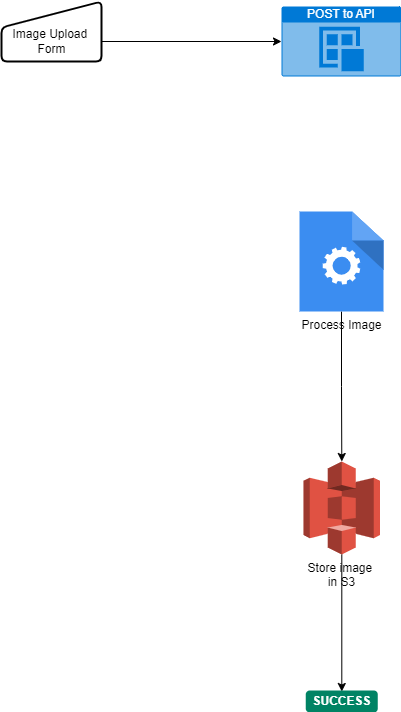

The diagram above was exported from draw.io. Its source (the exported page's mxGraphModel, read from the mxfile embedded in the PNG):
<mxGraphModel dx="435" dy="515" grid="1" gridSize="10" guides="1" tooltips="1" connect="1" arrows="1" fold="1" page="1" pageScale="1" pageWidth="827" pageHeight="1169" math="0" shadow="0">
  <root>
    <mxCell id="0" />
    <mxCell id="1" parent="0" />
    <mxCell id="hnjp8DvZRlbyfd281xix-1" value="" style="html=1;strokeWidth=2;shape=manualInput;whiteSpace=wrap;rounded=1;size=26;arcSize=11;" vertex="1" parent="1">
      <mxGeometry x="220" y="110" width="100" height="60" as="geometry" />
    </mxCell>
    <mxCell id="hnjp8DvZRlbyfd281xix-2" value="Image Upload&amp;nbsp;&lt;div&gt;Form&lt;/div&gt;" style="text;html=1;align=center;verticalAlign=middle;resizable=0;points=[];autosize=1;strokeColor=none;fillColor=none;" vertex="1" parent="1">
      <mxGeometry x="220" y="130" width="100" height="40" as="geometry" />
    </mxCell>
    <mxCell id="hnjp8DvZRlbyfd281xix-3" value="POST to API" style="html=1;whiteSpace=wrap;strokeColor=none;fillColor=#0079D6;labelPosition=center;verticalLabelPosition=middle;verticalAlign=top;align=center;fontSize=12;outlineConnect=0;spacingTop=-6;fontColor=#FFFFFF;sketch=0;shape=mxgraph.sitemap.post;" vertex="1" parent="1">
      <mxGeometry x="500" y="115" width="120" height="70" as="geometry" />
    </mxCell>
    <mxCell id="hnjp8DvZRlbyfd281xix-4" style="edgeStyle=orthogonalEdgeStyle;rounded=0;orthogonalLoop=1;jettySize=auto;html=1;entryX=0;entryY=0.5;entryDx=0;entryDy=0;entryPerimeter=0;" edge="1" parent="1" source="hnjp8DvZRlbyfd281xix-2" target="hnjp8DvZRlbyfd281xix-3">
      <mxGeometry relative="1" as="geometry" />
    </mxCell>
    <mxCell id="hnjp8DvZRlbyfd281xix-7" style="edgeStyle=orthogonalEdgeStyle;rounded=0;orthogonalLoop=1;jettySize=auto;html=1;" edge="1" parent="1" source="hnjp8DvZRlbyfd281xix-5" target="hnjp8DvZRlbyfd281xix-6">
      <mxGeometry relative="1" as="geometry" />
    </mxCell>
    <mxCell id="hnjp8DvZRlbyfd281xix-5" value="Process Image" style="sketch=0;html=1;aspect=fixed;strokeColor=none;shadow=0;fillColor=#3B8DF1;verticalAlign=top;labelPosition=center;verticalLabelPosition=bottom;shape=mxgraph.gcp2.process" vertex="1" parent="1">
      <mxGeometry x="518" y="320" width="84" height="100" as="geometry" />
    </mxCell>
    <mxCell id="hnjp8DvZRlbyfd281xix-10" style="edgeStyle=orthogonalEdgeStyle;rounded=0;orthogonalLoop=1;jettySize=auto;html=1;" edge="1" parent="1" source="hnjp8DvZRlbyfd281xix-6" target="hnjp8DvZRlbyfd281xix-8">
      <mxGeometry relative="1" as="geometry" />
    </mxCell>
    <mxCell id="hnjp8DvZRlbyfd281xix-6" value="Store image&amp;nbsp;&lt;div&gt;in S3&lt;/div&gt;" style="outlineConnect=0;dashed=0;verticalLabelPosition=bottom;verticalAlign=top;align=center;html=1;shape=mxgraph.aws3.s3;fillColor=#E05243;gradientColor=none;" vertex="1" parent="1">
      <mxGeometry x="522" y="570" width="76.5" height="93" as="geometry" />
    </mxCell>
    <mxCell id="hnjp8DvZRlbyfd281xix-8" value="SUCCESS" style="dashed=0;html=1;rounded=1;fillColor=#008364;strokeColor=#008364;fontSize=12;align=center;fontStyle=1;strokeWidth=2;fontColor=#ffffff" vertex="1" parent="1">
      <mxGeometry x="525.25" y="800" width="70" height="20" as="geometry" />
    </mxCell>
  </root>
</mxGraphModel>